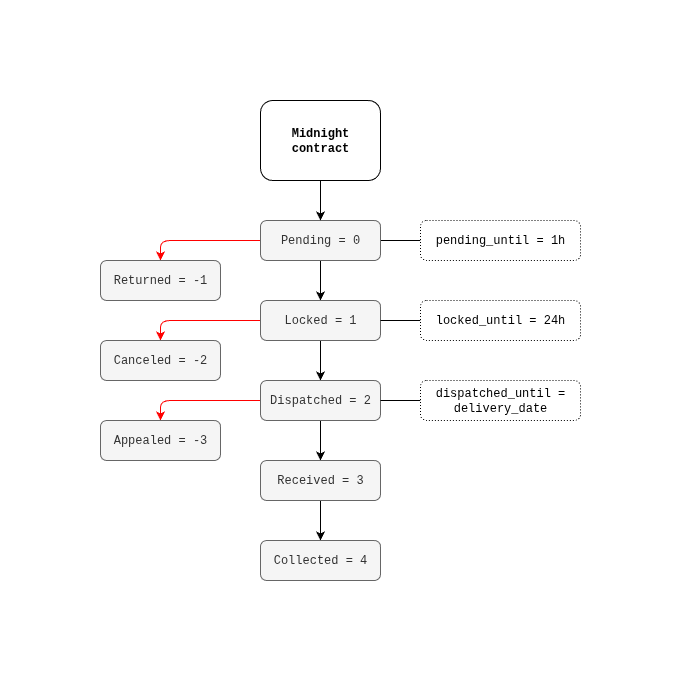

The diagram above was exported from draw.io. Its source (the exported page's mxGraphModel, read from the mxfile embedded in the PNG):
<mxGraphModel dx="1426" dy="825" grid="1" gridSize="10" guides="1" tooltips="1" connect="1" arrows="1" fold="1" page="1" pageScale="1" pageWidth="827" pageHeight="1169" math="0" shadow="0">
  <root>
    <mxCell id="0" />
    <mxCell id="1" parent="0" />
    <mxCell id="qXT0SMG7Cfm4LL0KNGqy-11" style="edgeStyle=orthogonalEdgeStyle;rounded=1;orthogonalLoop=1;jettySize=auto;html=1;exitX=0.5;exitY=1;exitDx=0;exitDy=0;entryX=0.5;entryY=0;entryDx=0;entryDy=0;" parent="1" source="qXT0SMG7Cfm4LL0KNGqy-1" target="qXT0SMG7Cfm4LL0KNGqy-3" edge="1">
      <mxGeometry relative="1" as="geometry" />
    </mxCell>
    <mxCell id="qXT0SMG7Cfm4LL0KNGqy-12" style="edgeStyle=orthogonalEdgeStyle;rounded=1;orthogonalLoop=1;jettySize=auto;html=1;exitX=0;exitY=0.5;exitDx=0;exitDy=0;entryX=0.5;entryY=0;entryDx=0;entryDy=0;strokeColor=#FF0000;" parent="1" source="qXT0SMG7Cfm4LL0KNGqy-1" target="qXT0SMG7Cfm4LL0KNGqy-2" edge="1">
      <mxGeometry relative="1" as="geometry" />
    </mxCell>
    <mxCell id="qXT0SMG7Cfm4LL0KNGqy-26" style="edgeStyle=orthogonalEdgeStyle;rounded=1;orthogonalLoop=1;jettySize=auto;html=1;exitX=1;exitY=0.5;exitDx=0;exitDy=0;entryX=0;entryY=0.5;entryDx=0;entryDy=0;startArrow=none;startFill=0;endArrow=none;endFill=0;" parent="1" source="qXT0SMG7Cfm4LL0KNGqy-1" target="qXT0SMG7Cfm4LL0KNGqy-19" edge="1">
      <mxGeometry relative="1" as="geometry" />
    </mxCell>
    <mxCell id="qXT0SMG7Cfm4LL0KNGqy-1" value="Pending = 0" style="rounded=1;whiteSpace=wrap;html=1;fontFamily=Courier New;fillColor=#f5f5f5;fontColor=#333333;strokeColor=#666666;" parent="1" vertex="1">
      <mxGeometry x="240" y="200" width="120" height="40" as="geometry" />
    </mxCell>
    <mxCell id="qXT0SMG7Cfm4LL0KNGqy-2" value="Returned = -1" style="rounded=1;whiteSpace=wrap;html=1;fontFamily=Courier New;fillColor=#f5f5f5;fontColor=#333333;strokeColor=#666666;" parent="1" vertex="1">
      <mxGeometry x="80" y="240" width="120" height="40" as="geometry" />
    </mxCell>
    <mxCell id="qXT0SMG7Cfm4LL0KNGqy-13" style="edgeStyle=orthogonalEdgeStyle;rounded=1;orthogonalLoop=1;jettySize=auto;html=1;exitX=0;exitY=0.5;exitDx=0;exitDy=0;entryX=0.5;entryY=0;entryDx=0;entryDy=0;strokeColor=#FF0000;" parent="1" source="qXT0SMG7Cfm4LL0KNGqy-3" target="qXT0SMG7Cfm4LL0KNGqy-4" edge="1">
      <mxGeometry relative="1" as="geometry" />
    </mxCell>
    <mxCell id="qXT0SMG7Cfm4LL0KNGqy-15" style="edgeStyle=orthogonalEdgeStyle;rounded=1;orthogonalLoop=1;jettySize=auto;html=1;exitX=0.5;exitY=1;exitDx=0;exitDy=0;entryX=0.5;entryY=0;entryDx=0;entryDy=0;" parent="1" source="qXT0SMG7Cfm4LL0KNGqy-3" target="qXT0SMG7Cfm4LL0KNGqy-5" edge="1">
      <mxGeometry relative="1" as="geometry" />
    </mxCell>
    <mxCell id="qXT0SMG7Cfm4LL0KNGqy-3" value="Locked = 1" style="rounded=1;whiteSpace=wrap;html=1;fontFamily=Courier New;fillColor=#f5f5f5;fontColor=#333333;strokeColor=#666666;" parent="1" vertex="1">
      <mxGeometry x="240" y="280" width="120" height="40" as="geometry" />
    </mxCell>
    <mxCell id="qXT0SMG7Cfm4LL0KNGqy-4" value="Canceled = -2" style="rounded=1;whiteSpace=wrap;html=1;fontFamily=Courier New;fillColor=#f5f5f5;fontColor=#333333;strokeColor=#666666;" parent="1" vertex="1">
      <mxGeometry x="80" y="320" width="120" height="40" as="geometry" />
    </mxCell>
    <mxCell id="qXT0SMG7Cfm4LL0KNGqy-14" style="edgeStyle=orthogonalEdgeStyle;rounded=1;orthogonalLoop=1;jettySize=auto;html=1;exitX=0;exitY=0.5;exitDx=0;exitDy=0;entryX=0.5;entryY=0;entryDx=0;entryDy=0;strokeColor=#FF0000;" parent="1" source="qXT0SMG7Cfm4LL0KNGqy-5" target="qXT0SMG7Cfm4LL0KNGqy-7" edge="1">
      <mxGeometry relative="1" as="geometry" />
    </mxCell>
    <mxCell id="qXT0SMG7Cfm4LL0KNGqy-16" style="edgeStyle=orthogonalEdgeStyle;rounded=1;orthogonalLoop=1;jettySize=auto;html=1;exitX=0.5;exitY=1;exitDx=0;exitDy=0;" parent="1" source="qXT0SMG7Cfm4LL0KNGqy-5" target="qXT0SMG7Cfm4LL0KNGqy-6" edge="1">
      <mxGeometry relative="1" as="geometry" />
    </mxCell>
    <mxCell id="qXT0SMG7Cfm4LL0KNGqy-5" value="Dispatched = 2" style="rounded=1;whiteSpace=wrap;html=1;fontFamily=Courier New;fillColor=#f5f5f5;fontColor=#333333;strokeColor=#666666;" parent="1" vertex="1">
      <mxGeometry x="240" y="360" width="120" height="40" as="geometry" />
    </mxCell>
    <mxCell id="qXT0SMG7Cfm4LL0KNGqy-17" style="edgeStyle=orthogonalEdgeStyle;rounded=1;orthogonalLoop=1;jettySize=auto;html=1;exitX=0.5;exitY=1;exitDx=0;exitDy=0;entryX=0.5;entryY=0;entryDx=0;entryDy=0;" parent="1" source="qXT0SMG7Cfm4LL0KNGqy-6" target="qXT0SMG7Cfm4LL0KNGqy-8" edge="1">
      <mxGeometry relative="1" as="geometry" />
    </mxCell>
    <mxCell id="qXT0SMG7Cfm4LL0KNGqy-6" value="Received = 3" style="rounded=1;whiteSpace=wrap;html=1;fontFamily=Courier New;fillColor=#f5f5f5;fontColor=#333333;strokeColor=#666666;" parent="1" vertex="1">
      <mxGeometry x="240" y="440" width="120" height="40" as="geometry" />
    </mxCell>
    <mxCell id="qXT0SMG7Cfm4LL0KNGqy-7" value="Appealed = -3" style="rounded=1;whiteSpace=wrap;html=1;fontFamily=Courier New;fillColor=#f5f5f5;fontColor=#333333;strokeColor=#666666;" parent="1" vertex="1">
      <mxGeometry x="80" y="400" width="120" height="40" as="geometry" />
    </mxCell>
    <mxCell id="qXT0SMG7Cfm4LL0KNGqy-8" value="Collected = 4" style="rounded=1;whiteSpace=wrap;html=1;fontFamily=Courier New;fillColor=#f5f5f5;fontColor=#333333;strokeColor=#666666;" parent="1" vertex="1">
      <mxGeometry x="240" y="520" width="120" height="40" as="geometry" />
    </mxCell>
    <mxCell id="qXT0SMG7Cfm4LL0KNGqy-10" style="edgeStyle=orthogonalEdgeStyle;rounded=1;orthogonalLoop=1;jettySize=auto;html=1;exitX=0.5;exitY=1;exitDx=0;exitDy=0;entryX=0.5;entryY=0;entryDx=0;entryDy=0;" parent="1" source="qXT0SMG7Cfm4LL0KNGqy-9" target="qXT0SMG7Cfm4LL0KNGqy-1" edge="1">
      <mxGeometry relative="1" as="geometry" />
    </mxCell>
    <mxCell id="qXT0SMG7Cfm4LL0KNGqy-9" value="&lt;b&gt;Midnight contract&lt;/b&gt;" style="rounded=1;whiteSpace=wrap;html=1;fontFamily=Courier New;" parent="1" vertex="1">
      <mxGeometry x="240" y="80" width="120" height="80" as="geometry" />
    </mxCell>
    <mxCell id="qXT0SMG7Cfm4LL0KNGqy-19" value="pending_until = 1h" style="rounded=1;whiteSpace=wrap;html=1;fontFamily=Courier New;dashed=1;dashPattern=1 2;strokeColor=#000000;" parent="1" vertex="1">
      <mxGeometry x="400" y="200" width="160" height="40" as="geometry" />
    </mxCell>
    <mxCell id="qXT0SMG7Cfm4LL0KNGqy-24" style="edgeStyle=orthogonalEdgeStyle;rounded=1;orthogonalLoop=1;jettySize=auto;html=1;exitX=0;exitY=0.5;exitDx=0;exitDy=0;endArrow=none;endFill=0;" parent="1" source="qXT0SMG7Cfm4LL0KNGqy-22" target="qXT0SMG7Cfm4LL0KNGqy-3" edge="1">
      <mxGeometry relative="1" as="geometry" />
    </mxCell>
    <mxCell id="qXT0SMG7Cfm4LL0KNGqy-22" value="locked_until = 24h" style="rounded=1;whiteSpace=wrap;html=1;fontFamily=Courier New;dashed=1;dashPattern=1 2;strokeColor=#000000;" parent="1" vertex="1">
      <mxGeometry x="400" y="280" width="160" height="40" as="geometry" />
    </mxCell>
    <mxCell id="JWrfh9z7-tXFhUlNfsng-2" style="edgeStyle=orthogonalEdgeStyle;rounded=1;orthogonalLoop=1;jettySize=auto;html=1;exitX=0;exitY=0.5;exitDx=0;exitDy=0;entryX=1;entryY=0.5;entryDx=0;entryDy=0;endArrow=none;endFill=0;" parent="1" source="JWrfh9z7-tXFhUlNfsng-1" target="qXT0SMG7Cfm4LL0KNGqy-5" edge="1">
      <mxGeometry relative="1" as="geometry" />
    </mxCell>
    <mxCell id="JWrfh9z7-tXFhUlNfsng-1" value="dispatched_until = delivery_date" style="rounded=1;whiteSpace=wrap;html=1;fontFamily=Courier New;dashed=1;dashPattern=1 2;strokeColor=#000000;" parent="1" vertex="1">
      <mxGeometry x="400" y="360" width="160" height="40" as="geometry" />
    </mxCell>
  </root>
</mxGraphModel>